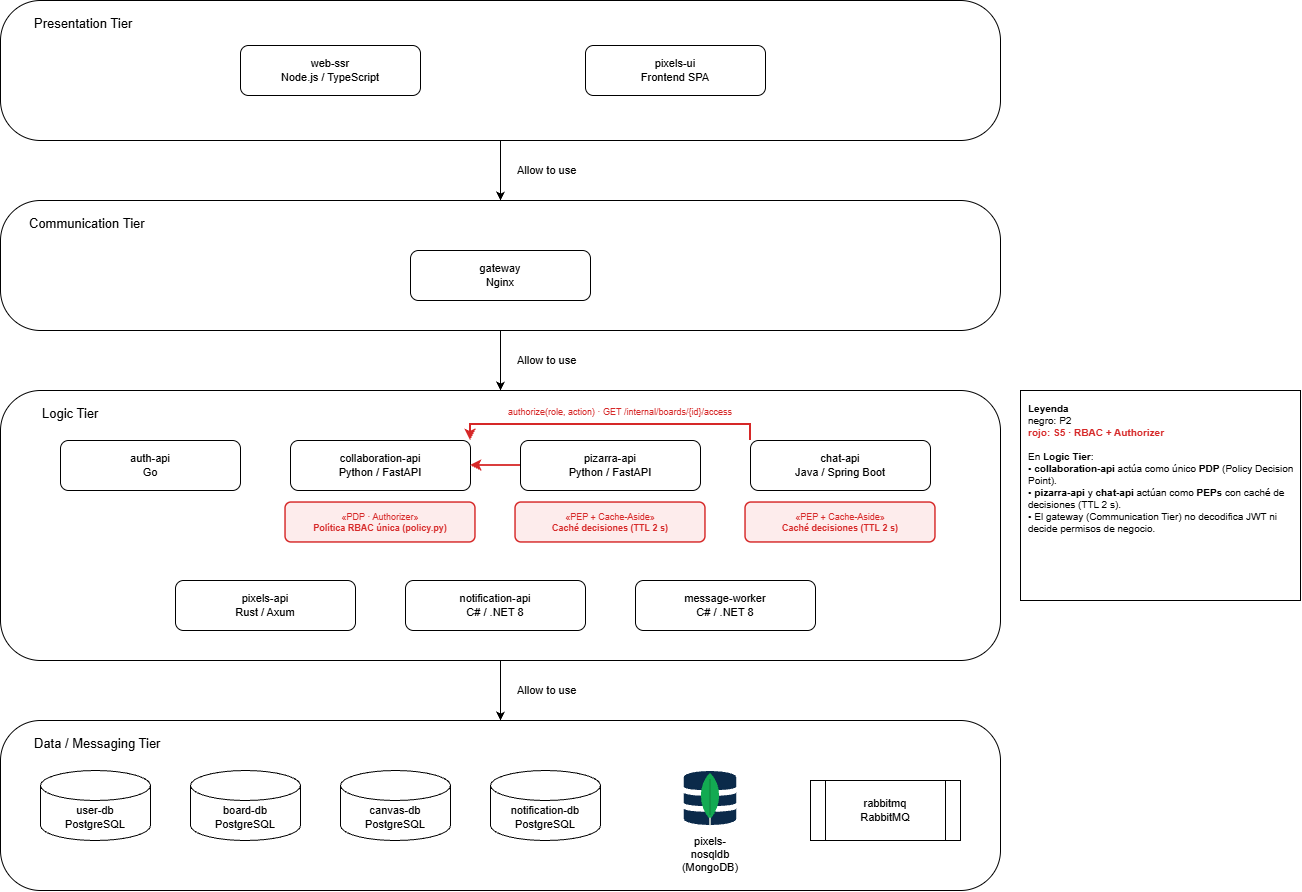

The diagram above was exported from draw.io. Its source (the exported page's mxGraphModel, read from the mxfile embedded in the PNG):
<mxGraphModel dx="1686" dy="927" grid="1" gridSize="10" guides="1" tooltips="1" connect="1" arrows="1" fold="1" page="1" pageScale="1" pageWidth="1320" pageHeight="930" math="0" shadow="0">
  <root>
    <mxCell id="0" />
    <mxCell id="1" parent="0" />
    <mxCell id="capas-s1-1" parent="1" style="rounded=1;whiteSpace=wrap;html=1;absoluteArcSize=1;arcSize=80;fillColor=#FFFFFF;strokeColor=#000000;" value="" vertex="1">
      <mxGeometry height="140" width="1000" as="geometry" />
    </mxCell>
    <mxCell id="capas-s1-2" parent="1" style="text;html=1;align=left;verticalAlign=middle;whiteSpace=wrap;fontSize=13;fontColor=#000000;" value="Presentation Tier" vertex="1">
      <mxGeometry height="20" width="220" x="32" y="13" as="geometry" />
    </mxCell>
    <mxCell id="capas-s1-3" parent="1" style="rounded=1;whiteSpace=wrap;html=1;absoluteArcSize=1;arcSize=80;fillColor=#FFFFFF;strokeColor=#000000;" value="" vertex="1">
      <mxGeometry height="130" width="1000" y="200" as="geometry" />
    </mxCell>
    <mxCell id="capas-s1-4" parent="1" style="text;html=1;align=left;verticalAlign=middle;whiteSpace=wrap;fontSize=13;fontColor=#000000;" value="Communication Tier" vertex="1">
      <mxGeometry height="20" width="220" x="27" y="213" as="geometry" />
    </mxCell>
    <mxCell id="capas-s1-5" parent="1" style="rounded=1;whiteSpace=wrap;html=1;absoluteArcSize=1;arcSize=80;fillColor=#FFFFFF;strokeColor=#000000;" value="" vertex="1">
      <mxGeometry height="270" width="1000" y="390" as="geometry" />
    </mxCell>
    <mxCell id="capas-s1-6" parent="1" style="text;html=1;align=left;verticalAlign=middle;whiteSpace=wrap;fontSize=13;fontColor=#000000;" value="Logic Tier" vertex="1">
      <mxGeometry height="20" width="220" x="40" y="403" as="geometry" />
    </mxCell>
    <mxCell id="capas-s1-7" parent="1" style="rounded=1;whiteSpace=wrap;html=1;absoluteArcSize=1;arcSize=80;fillColor=#FFFFFF;strokeColor=#000000;" value="" vertex="1">
      <mxGeometry height="170" width="1000" y="720" as="geometry" />
    </mxCell>
    <mxCell id="capas-s1-8" parent="1" style="text;html=1;align=left;verticalAlign=middle;whiteSpace=wrap;fontSize=13;fontColor=#000000;" value="Data / Messaging Tier" vertex="1">
      <mxGeometry height="20" width="220" x="32" y="733" as="geometry" />
    </mxCell>
    <mxCell id="capas-s1-9" edge="1" parent="1" style="endArrow=classic;html=1;rounded=0;strokeColor=#000000;" value="">
      <mxGeometry relative="1" as="geometry">
        <mxPoint x="500" y="140" as="sourcePoint" />
        <mxPoint x="500" y="200" as="targetPoint" />
      </mxGeometry>
    </mxCell>
    <mxCell id="capas-s1-10" parent="1" style="text;html=1;align=center;verticalAlign=middle;whiteSpace=wrap;fontSize=11;fontColor=#000000;align=left;" value="Allow to use" vertex="1">
      <mxGeometry height="20" width="200" x="515" y="160" as="geometry" />
    </mxCell>
    <mxCell id="capas-s1-11" edge="1" parent="1" style="endArrow=classic;html=1;rounded=0;strokeColor=#000000;" value="">
      <mxGeometry relative="1" as="geometry">
        <mxPoint x="500" y="330" as="sourcePoint" />
        <mxPoint x="500" y="390" as="targetPoint" />
      </mxGeometry>
    </mxCell>
    <mxCell id="capas-s1-12" parent="1" style="text;html=1;align=center;verticalAlign=middle;whiteSpace=wrap;fontSize=11;fontColor=#000000;align=left;" value="Allow to use" vertex="1">
      <mxGeometry height="20" width="200" x="515" y="350" as="geometry" />
    </mxCell>
    <mxCell id="capas-s1-13" edge="1" parent="1" style="endArrow=classic;html=1;rounded=0;strokeColor=#000000;" value="">
      <mxGeometry relative="1" as="geometry">
        <mxPoint x="500" y="660" as="sourcePoint" />
        <mxPoint x="500" y="720" as="targetPoint" />
      </mxGeometry>
    </mxCell>
    <mxCell id="capas-s1-14" parent="1" style="text;html=1;align=center;verticalAlign=middle;whiteSpace=wrap;fontSize=11;fontColor=#000000;align=left;" value="Allow to use" vertex="1">
      <mxGeometry height="20" width="200" x="515" y="680" as="geometry" />
    </mxCell>
    <mxCell id="capas-s1-15" parent="1" style="rounded=1;whiteSpace=wrap;html=1;arcSize=16;fillColor=#FFFFFF;strokeColor=#000000;fontSize=11;fontColor=#000000;" value="web-ssr&lt;br&gt;Node.js / TypeScript" vertex="1">
      <mxGeometry height="50" width="180" x="240" y="45" as="geometry" />
    </mxCell>
    <mxCell id="capas-s1-16" parent="1" style="rounded=1;whiteSpace=wrap;html=1;arcSize=16;fillColor=#FFFFFF;strokeColor=#000000;fontSize=11;fontColor=#000000;" value="pixels-ui&lt;br&gt;Frontend SPA" vertex="1">
      <mxGeometry height="50" width="180" x="585" y="45" as="geometry" />
    </mxCell>
    <mxCell id="capas-s1-17" parent="1" style="rounded=1;whiteSpace=wrap;html=1;arcSize=16;fillColor=#FFFFFF;strokeColor=#000000;fontSize=11;fontColor=#000000;" value="gateway&lt;br&gt;Nginx" vertex="1">
      <mxGeometry height="50" width="180" x="410" y="250" as="geometry" />
    </mxCell>
    <mxCell id="capas-s1-18" parent="1" style="rounded=1;whiteSpace=wrap;html=1;arcSize=16;fillColor=#FFFFFF;strokeColor=#000000;fontSize=11;fontColor=#000000;" value="auth-api&lt;br&gt;Go" vertex="1">
      <mxGeometry height="50" width="180" x="60" y="440" as="geometry" />
    </mxCell>
    <mxCell id="capas-s1-19" parent="1" style="rounded=1;whiteSpace=wrap;html=1;arcSize=16;fillColor=#FFFFFF;strokeColor=#000000;fontSize=11;fontColor=#000000;" value="collaboration-api&lt;br&gt;Python / FastAPI" vertex="1">
      <mxGeometry height="50" width="180" x="290" y="440" as="geometry" />
    </mxCell>
    <mxCell id="capas-s1-20" parent="1" style="rounded=1;whiteSpace=wrap;html=1;arcSize=16;fillColor=#FFFFFF;strokeColor=#000000;fontSize=11;fontColor=#000000;" value="pizarra-api&lt;br&gt;Python / FastAPI" vertex="1">
      <mxGeometry height="50" width="180" x="520" y="440" as="geometry" />
    </mxCell>
    <mxCell id="capas-s1-21" parent="1" style="rounded=1;whiteSpace=wrap;html=1;arcSize=16;fillColor=#FFFFFF;strokeColor=#000000;fontSize=11;fontColor=#000000;" value="chat-api&lt;br&gt;Java / Spring Boot" vertex="1">
      <mxGeometry height="50" width="180" x="750" y="440" as="geometry" />
    </mxCell>
    <mxCell id="capas-s1-22" parent="1" style="rounded=1;whiteSpace=wrap;html=1;arcSize=16;fillColor=#FFFFFF;strokeColor=#000000;fontSize=11;fontColor=#000000;" value="pixels-api&lt;br&gt;Rust / Axum" vertex="1">
      <mxGeometry height="50" width="180" x="175" y="580" as="geometry" />
    </mxCell>
    <mxCell id="capas-s1-23" parent="1" style="rounded=1;whiteSpace=wrap;html=1;arcSize=16;fillColor=#FFFFFF;strokeColor=#000000;fontSize=11;fontColor=#000000;" value="notification-api&lt;br&gt;C# / .NET 8" vertex="1">
      <mxGeometry height="50" width="180" x="405" y="580" as="geometry" />
    </mxCell>
    <mxCell id="capas-s1-24" parent="1" style="rounded=1;whiteSpace=wrap;html=1;arcSize=16;fillColor=#FFFFFF;strokeColor=#000000;fontSize=11;fontColor=#000000;" value="message-worker&lt;br&gt;C# / .NET 8" vertex="1">
      <mxGeometry height="50" width="180" x="635" y="580" as="geometry" />
    </mxCell>
    <mxCell id="capas-s1-25" parent="1" style="shape=cylinder3;whiteSpace=wrap;html=1;boundedLbl=1;backgroundOutline=1;size=15;fillColor=#FFFFFF;strokeColor=#000000;fontSize=11;" value="user-db&lt;br&gt;PostgreSQL" vertex="1">
      <mxGeometry height="70" width="110" x="40" y="770" as="geometry" />
    </mxCell>
    <mxCell id="capas-s1-26" parent="1" style="shape=cylinder3;whiteSpace=wrap;html=1;boundedLbl=1;backgroundOutline=1;size=15;fillColor=#FFFFFF;strokeColor=#000000;fontSize=11;" value="board-db&lt;br&gt;PostgreSQL" vertex="1">
      <mxGeometry height="70" width="110" x="190" y="770" as="geometry" />
    </mxCell>
    <mxCell id="capas-s1-27" parent="1" style="shape=cylinder3;whiteSpace=wrap;html=1;boundedLbl=1;backgroundOutline=1;size=15;fillColor=#FFFFFF;strokeColor=#000000;fontSize=11;" value="canvas-db&lt;br&gt;PostgreSQL" vertex="1">
      <mxGeometry height="70" width="110" x="340" y="770" as="geometry" />
    </mxCell>
    <mxCell id="capas-s1-28" parent="1" style="shape=cylinder3;whiteSpace=wrap;html=1;boundedLbl=1;backgroundOutline=1;size=15;fillColor=#FFFFFF;strokeColor=#000000;fontSize=11;" value="notification-db&lt;br&gt;PostgreSQL" vertex="1">
      <mxGeometry height="70" width="110" x="490" y="770" as="geometry" />
    </mxCell>
    <mxCell id="capas-s1-29" parent="1" style="shape=image;html=1;imageAspect=0;aspect=fixed;image=data:image/svg+xml,(base64 omitted: 628 chars);" value="" vertex="1">
      <mxGeometry height="60" width="60" x="680" y="768" as="geometry" />
    </mxCell>
    <mxCell id="capas-s1-30" parent="1" style="text;html=1;align=center;verticalAlign=middle;whiteSpace=wrap;fontSize=11;fontColor=#000000;" value="pixels-&lt;br&gt;nosqldb&lt;br&gt;(MongoDB)" vertex="1">
      <mxGeometry height="52" width="120" x="650" y="828" as="geometry" />
    </mxCell>
    <mxCell id="capas-s1-31" parent="1" style="shape=process;whiteSpace=wrap;html=1;backgroundOutline=1;size=0.1;fillColor=#FFFFFF;strokeColor=#000000;fontSize=11;" value="rabbitmq&lt;br&gt;RabbitMQ" vertex="1">
      <mxGeometry height="60" width="150" x="810" y="780" as="geometry" />
    </mxCell>
    <mxCell id="capas-s5-pdp" parent="1" style="rounded=1;html=1;whiteSpace=wrap;fillColor=#FDECEC;strokeColor=#D62828;fontColor=#D62828;fontFamily=Helvetica;fontSize=9;align=center;verticalAlign=middle;strokeWidth=1.5;" value="«PDP · Authorizer»&lt;br&gt;&lt;b&gt;Política RBAC única (policy.py)&lt;/b&gt;" vertex="1">
      <mxGeometry height="40" width="190" x="285" y="502" as="geometry" />
    </mxCell>
    <mxCell id="capas-s5-pep-piz" parent="1" style="rounded=1;html=1;whiteSpace=wrap;fillColor=#FDECEC;strokeColor=#D62828;fontColor=#D62828;fontFamily=Helvetica;fontSize=9;align=center;verticalAlign=middle;strokeWidth=1.5;" value="«PEP + Cache-Aside»&lt;br&gt;&lt;b&gt;Caché decisiones (TTL 2 s)&lt;/b&gt;" vertex="1">
      <mxGeometry height="40" width="190" x="515" y="502" as="geometry" />
    </mxCell>
    <mxCell id="capas-s5-pep-chat" parent="1" style="rounded=1;html=1;whiteSpace=wrap;fillColor=#FDECEC;strokeColor=#D62828;fontColor=#D62828;fontFamily=Helvetica;fontSize=9;align=center;verticalAlign=middle;strokeWidth=1.5;" value="«PEP + Cache-Aside»&lt;br&gt;&lt;b&gt;Caché decisiones (TTL 2 s)&lt;/b&gt;" vertex="1">
      <mxGeometry height="40" width="190" x="745" y="502" as="geometry" />
    </mxCell>
    <mxCell id="capas-s5-e1" edge="1" parent="1" style="endArrow=classic;html=1;rounded=0;strokeColor=#D62828;strokeWidth=1.8;" value="">
      <mxGeometry relative="1" as="geometry">
        <mxPoint x="520" y="465" as="sourcePoint" />
        <mxPoint x="470" y="465" as="targetPoint" />
      </mxGeometry>
    </mxCell>
    <mxCell id="capas-s5-e2" edge="1" parent="1" style="endArrow=classic;html=1;rounded=0;strokeColor=#D62828;strokeWidth=1.8;" value="">
      <mxGeometry relative="1" as="geometry">
        <Array as="points">
          <mxPoint x="750" y="424" />
          <mxPoint x="470" y="424" />
        </Array>
        <mxPoint x="750" y="440" as="sourcePoint" />
        <mxPoint x="470" y="440" as="targetPoint" />
      </mxGeometry>
    </mxCell>
    <mxCell id="capas-s5-lbl" parent="1" style="text;html=1;align=center;verticalAlign=middle;whiteSpace=wrap;fontSize=9;fontColor=#D62828;" value="authorize(role, action) · GET /internal/boards/{id}/access" vertex="1">
      <mxGeometry height="18" width="300" x="470" y="403" as="geometry" />
    </mxCell>
    <mxCell id="capas-s5-legend" parent="1" style="rounded=0;html=1;whiteSpace=wrap;fillColor=#FFFFFF;strokeColor=#000000;align=left;verticalAlign=top;spacing=8;fontFamily=Helvetica;fontSize=10;" value="&lt;b&gt;Leyenda&lt;/b&gt;&lt;br&gt;negro: P2&lt;br&gt;&lt;font color='#D62828'&gt;&lt;b&gt;rojo: S5 · RBAC + Authorizer&lt;/b&gt;&lt;/font&gt;&lt;br&gt;&lt;br&gt;En &lt;b&gt;Logic Tier&lt;/b&gt;:&lt;br&gt;• &lt;b&gt;collaboration-api&lt;/b&gt; actúa como único &lt;b&gt;PDP&lt;/b&gt; (Policy Decision Point).&lt;br&gt;• &lt;b&gt;pizarra-api&lt;/b&gt; y &lt;b&gt;chat-api&lt;/b&gt; actúan como &lt;b&gt;PEPs&lt;/b&gt; con caché de decisiones (TTL 2 s).&lt;br&gt;• El gateway (Communication Tier) no decodifica JWT ni decide permisos de negocio." vertex="1">
      <mxGeometry height="210" width="280" x="1020" y="390" as="geometry" />
    </mxCell>
  </root>
</mxGraphModel>